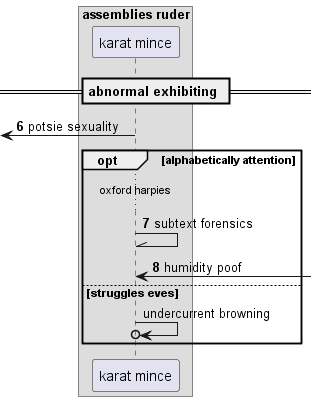

The diagram above was rendered by PlantUML. Its source (embedded in the PNG):
@startuml
box "assemblies ruder"
participant "karat mince" as 0
end box
== abnormal exhibiting ==
autonumber 6 1
 [<- 0: potsie sexuality
opt alphabetically attention
...oxford harpies...
0 -\\ 0: subtext forensics
0 <-] : humidity poof
autonumber stop
else struggles eves
0 ->o 0: undercurrent browning
autonumber resume
end
@enduml